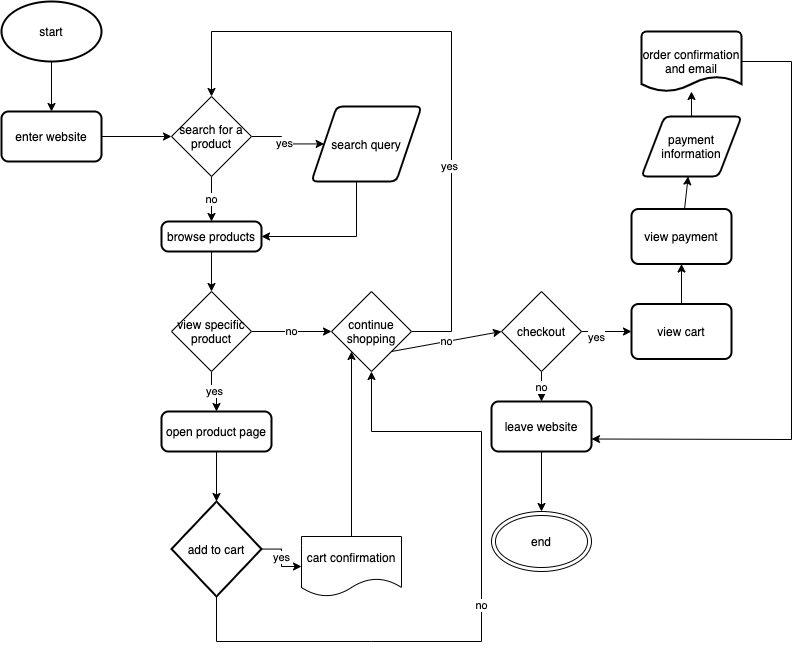

The diagram above was exported from draw.io. Its source (the exported page's mxGraphModel, read from the mxfile embedded in the PNG):
<mxGraphModel dx="917" dy="530" grid="1" gridSize="10" guides="1" tooltips="1" connect="1" arrows="1" fold="1" page="1" pageScale="1" pageWidth="850" pageHeight="1100" math="0" shadow="0">
  <root>
    <mxCell id="0" />
    <mxCell id="1" parent="0" />
    <mxCell id="5" value="" style="edgeStyle=orthogonalEdgeStyle;rounded=0;orthogonalLoop=1;jettySize=auto;html=1;" edge="1" parent="1" source="2" target="3">
      <mxGeometry relative="1" as="geometry" />
    </mxCell>
    <mxCell id="2" value="start" style="strokeWidth=2;html=1;shape=mxgraph.flowchart.start_1;whiteSpace=wrap;" vertex="1" parent="1">
      <mxGeometry x="20" y="40" width="100" height="60" as="geometry" />
    </mxCell>
    <mxCell id="6" value="" style="edgeStyle=orthogonalEdgeStyle;rounded=0;orthogonalLoop=1;jettySize=auto;html=1;" edge="1" parent="1" source="3" target="4">
      <mxGeometry relative="1" as="geometry" />
    </mxCell>
    <mxCell id="3" value="enter website" style="rounded=1;whiteSpace=wrap;html=1;absoluteArcSize=1;arcSize=14;strokeWidth=2;" vertex="1" parent="1">
      <mxGeometry x="20" y="150" width="100" height="50" as="geometry" />
    </mxCell>
    <mxCell id="8" value="yes" style="edgeStyle=orthogonalEdgeStyle;rounded=0;orthogonalLoop=1;jettySize=auto;html=1;" edge="1" parent="1" source="4" target="7">
      <mxGeometry relative="1" as="geometry" />
    </mxCell>
    <mxCell id="10" value="no" style="edgeStyle=orthogonalEdgeStyle;rounded=0;orthogonalLoop=1;jettySize=auto;html=1;" edge="1" parent="1" source="4" target="9">
      <mxGeometry relative="1" as="geometry" />
    </mxCell>
    <mxCell id="4" value="search for a product" style="rhombus;whiteSpace=wrap;html=1;" vertex="1" parent="1">
      <mxGeometry x="190" y="135" width="80" height="80" as="geometry" />
    </mxCell>
    <mxCell id="12" value="" style="edgeStyle=orthogonalEdgeStyle;rounded=0;orthogonalLoop=1;jettySize=auto;html=1;entryX=1;entryY=0.5;entryDx=0;entryDy=0;" edge="1" parent="1" source="7" target="9">
      <mxGeometry relative="1" as="geometry">
        <mxPoint x="340" y="290" as="targetPoint" />
        <Array as="points">
          <mxPoint x="375" y="275" />
        </Array>
      </mxGeometry>
    </mxCell>
    <mxCell id="7" value="search query" style="shape=parallelogram;html=1;strokeWidth=2;perimeter=parallelogramPerimeter;whiteSpace=wrap;rounded=1;arcSize=12;size=0.23;" vertex="1" parent="1">
      <mxGeometry x="330" y="145" width="110" height="75" as="geometry" />
    </mxCell>
    <mxCell id="14" value="" style="edgeStyle=orthogonalEdgeStyle;rounded=0;orthogonalLoop=1;jettySize=auto;html=1;" edge="1" parent="1" source="9" target="13">
      <mxGeometry relative="1" as="geometry" />
    </mxCell>
    <mxCell id="9" value="browse products" style="rounded=1;whiteSpace=wrap;html=1;absoluteArcSize=1;arcSize=14;strokeWidth=2;" vertex="1" parent="1">
      <mxGeometry x="180" y="260" width="100" height="30" as="geometry" />
    </mxCell>
    <mxCell id="19" value="yes" style="edgeStyle=orthogonalEdgeStyle;rounded=0;orthogonalLoop=1;jettySize=auto;html=1;" edge="1" parent="1" source="13" target="15">
      <mxGeometry relative="1" as="geometry" />
    </mxCell>
    <mxCell id="20" value="no" style="edgeStyle=orthogonalEdgeStyle;rounded=0;orthogonalLoop=1;jettySize=auto;html=1;" edge="1" parent="1" source="13" target="16">
      <mxGeometry relative="1" as="geometry" />
    </mxCell>
    <mxCell id="13" value="view specific product" style="rhombus;whiteSpace=wrap;html=1;" vertex="1" parent="1">
      <mxGeometry x="190" y="330" width="80" height="80" as="geometry" />
    </mxCell>
    <mxCell id="21" value="" style="edgeStyle=orthogonalEdgeStyle;rounded=0;orthogonalLoop=1;jettySize=auto;html=1;" edge="1" parent="1" source="15" target="17">
      <mxGeometry relative="1" as="geometry" />
    </mxCell>
    <mxCell id="15" value="open product page" style="rounded=1;whiteSpace=wrap;html=1;absoluteArcSize=1;arcSize=14;strokeWidth=2;" vertex="1" parent="1">
      <mxGeometry x="180" y="450" width="110" height="40" as="geometry" />
    </mxCell>
    <mxCell id="30" value="" style="edgeStyle=none;rounded=0;orthogonalLoop=1;jettySize=auto;html=1;entryX=0.5;entryY=0;entryDx=0;entryDy=0;" edge="1" parent="1" source="16" target="4">
      <mxGeometry relative="1" as="geometry">
        <mxPoint x="210" y="70" as="targetPoint" />
        <Array as="points">
          <mxPoint x="470" y="370" />
          <mxPoint x="470" y="70" />
          <mxPoint x="230" y="70" />
        </Array>
      </mxGeometry>
    </mxCell>
    <mxCell id="31" value="yes" style="edgeLabel;html=1;align=center;verticalAlign=middle;resizable=0;points=[];" vertex="1" connectable="0" parent="30">
      <mxGeometry x="-0.3643" y="3" relative="1" as="geometry">
        <mxPoint as="offset" />
      </mxGeometry>
    </mxCell>
    <mxCell id="34" value="no" style="edgeStyle=none;rounded=0;orthogonalLoop=1;jettySize=auto;html=1;entryX=0;entryY=0.5;entryDx=0;entryDy=0;exitX=1;exitY=1;exitDx=0;exitDy=0;" edge="1" parent="1" source="16" target="32">
      <mxGeometry relative="1" as="geometry">
        <mxPoint x="450" y="370" as="sourcePoint" />
        <mxPoint x="500" y="370" as="targetPoint" />
      </mxGeometry>
    </mxCell>
    <mxCell id="16" value="continue shopping" style="rhombus;whiteSpace=wrap;html=1;" vertex="1" parent="1">
      <mxGeometry x="350" y="330" width="80" height="80" as="geometry" />
    </mxCell>
    <mxCell id="22" value="yes" style="edgeStyle=orthogonalEdgeStyle;rounded=0;orthogonalLoop=1;jettySize=auto;html=1;" edge="1" parent="1" source="17" target="18">
      <mxGeometry relative="1" as="geometry" />
    </mxCell>
    <mxCell id="27" value="no" style="edgeStyle=none;rounded=0;orthogonalLoop=1;jettySize=auto;html=1;exitX=1;exitY=0.5;exitDx=0;exitDy=0;exitPerimeter=0;entryX=0.5;entryY=1;entryDx=0;entryDy=0;" edge="1" parent="1" source="17" target="16">
      <mxGeometry relative="1" as="geometry">
        <mxPoint x="270" y="640" as="sourcePoint" />
        <mxPoint x="370" y="480" as="targetPoint" />
        <Array as="points">
          <mxPoint x="235" y="680" />
          <mxPoint x="390" y="680" />
          <mxPoint x="500" y="680" />
          <mxPoint x="500" y="470" />
          <mxPoint x="390" y="470" />
        </Array>
      </mxGeometry>
    </mxCell>
    <mxCell id="17" value="add to cart" style="strokeWidth=2;html=1;shape=mxgraph.flowchart.decision;whiteSpace=wrap;direction=south;" vertex="1" parent="1">
      <mxGeometry x="190" y="540" width="90" height="95" as="geometry" />
    </mxCell>
    <mxCell id="29" value="" style="edgeStyle=none;rounded=0;orthogonalLoop=1;jettySize=auto;html=1;entryX=0;entryY=1;entryDx=0;entryDy=0;" edge="1" parent="1" source="18" target="16">
      <mxGeometry relative="1" as="geometry">
        <mxPoint x="380" y="480" as="targetPoint" />
      </mxGeometry>
    </mxCell>
    <mxCell id="18" value="cart confirmation" style="shape=document;whiteSpace=wrap;html=1;boundedLbl=1;" vertex="1" parent="1">
      <mxGeometry x="320" y="575" width="100" height="60" as="geometry" />
    </mxCell>
    <mxCell id="36" value="no" style="edgeStyle=none;rounded=0;orthogonalLoop=1;jettySize=auto;html=1;" edge="1" parent="1" source="32" target="35">
      <mxGeometry relative="1" as="geometry" />
    </mxCell>
    <mxCell id="41" value="" style="edgeStyle=none;rounded=0;orthogonalLoop=1;jettySize=auto;html=1;" edge="1" parent="1" source="32" target="38">
      <mxGeometry relative="1" as="geometry" />
    </mxCell>
    <mxCell id="42" value="yes" style="edgeLabel;html=1;align=center;verticalAlign=middle;resizable=0;points=[];" vertex="1" connectable="0" parent="41">
      <mxGeometry x="-0.4235" y="-5" relative="1" as="geometry">
        <mxPoint as="offset" />
      </mxGeometry>
    </mxCell>
    <mxCell id="32" value="checkout" style="rhombus;whiteSpace=wrap;html=1;" vertex="1" parent="1">
      <mxGeometry x="520" y="330" width="80" height="80" as="geometry" />
    </mxCell>
    <mxCell id="52" value="" style="edgeStyle=none;rounded=0;orthogonalLoop=1;jettySize=auto;html=1;" edge="1" parent="1" source="35" target="51">
      <mxGeometry relative="1" as="geometry" />
    </mxCell>
    <mxCell id="35" value="leave website" style="rounded=1;whiteSpace=wrap;html=1;absoluteArcSize=1;arcSize=14;strokeWidth=2;" vertex="1" parent="1">
      <mxGeometry x="510" y="440" width="100" height="50" as="geometry" />
    </mxCell>
    <mxCell id="43" value="" style="edgeStyle=none;rounded=0;orthogonalLoop=1;jettySize=auto;html=1;" edge="1" parent="1" source="38" target="39">
      <mxGeometry relative="1" as="geometry" />
    </mxCell>
    <mxCell id="38" value="view cart" style="rounded=1;whiteSpace=wrap;html=1;absoluteArcSize=1;arcSize=14;strokeWidth=2;" vertex="1" parent="1">
      <mxGeometry x="650" y="342.5" width="100" height="55" as="geometry" />
    </mxCell>
    <mxCell id="45" value="" style="edgeStyle=none;rounded=0;orthogonalLoop=1;jettySize=auto;html=1;" edge="1" parent="1" source="39" target="40">
      <mxGeometry relative="1" as="geometry" />
    </mxCell>
    <mxCell id="39" value="view payment" style="rounded=1;whiteSpace=wrap;html=1;absoluteArcSize=1;arcSize=14;strokeWidth=2;" vertex="1" parent="1">
      <mxGeometry x="650" y="247.5" width="100" height="55" as="geometry" />
    </mxCell>
    <mxCell id="47" value="" style="edgeStyle=none;rounded=0;orthogonalLoop=1;jettySize=auto;html=1;" edge="1" parent="1" source="40" target="46">
      <mxGeometry relative="1" as="geometry" />
    </mxCell>
    <mxCell id="40" value="payment information" style="shape=parallelogram;html=1;strokeWidth=2;perimeter=parallelogramPerimeter;whiteSpace=wrap;rounded=1;arcSize=12;size=0.23;" vertex="1" parent="1">
      <mxGeometry x="660" y="155" width="100" height="60" as="geometry" />
    </mxCell>
    <mxCell id="49" value="" style="edgeStyle=none;rounded=0;orthogonalLoop=1;jettySize=auto;html=1;entryX=1;entryY=0.75;entryDx=0;entryDy=0;" edge="1" parent="1" source="46" target="35">
      <mxGeometry relative="1" as="geometry">
        <mxPoint x="650" y="480" as="targetPoint" />
        <Array as="points">
          <mxPoint x="810" y="100" />
          <mxPoint x="810" y="478" />
        </Array>
      </mxGeometry>
    </mxCell>
    <mxCell id="46" value="order confirmation and email" style="strokeWidth=2;html=1;shape=mxgraph.flowchart.document2;whiteSpace=wrap;size=0.25;" vertex="1" parent="1">
      <mxGeometry x="660" y="70" width="100" height="60" as="geometry" />
    </mxCell>
    <mxCell id="51" value="end" style="ellipse;shape=doubleEllipse;whiteSpace=wrap;html=1;" vertex="1" parent="1">
      <mxGeometry x="510" y="550" width="100" height="60" as="geometry" />
    </mxCell>
  </root>
</mxGraphModel>